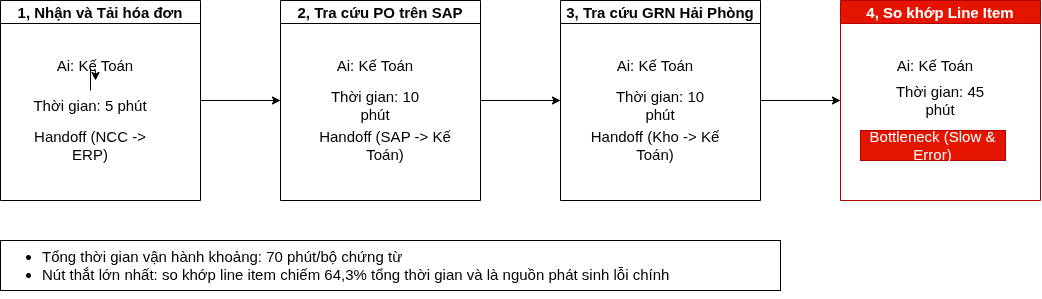

The diagram above was exported from draw.io. Its source (the exported page's mxGraphModel, read from the mxfile embedded in the PNG):
<mxGraphModel dx="1928" dy="682" grid="1" gridSize="10" guides="1" tooltips="1" connect="1" arrows="1" fold="1" page="1" pageScale="1" pageWidth="850" pageHeight="1100" math="0" shadow="0">
  <root>
    <mxCell id="0" />
    <mxCell id="1" parent="0" />
    <mxCell id="dwP4lvPImTVl0cOPbH2R-20" edge="1" parent="1" source="dwP4lvPImTVl0cOPbH2R-1" style="edgeStyle=orthogonalEdgeStyle;rounded=0;orthogonalLoop=1;jettySize=auto;html=1;exitX=1;exitY=0.5;exitDx=0;exitDy=0;entryX=0;entryY=0.5;entryDx=0;entryDy=0;fontSize=15;" target="dwP4lvPImTVl0cOPbH2R-2">
      <mxGeometry relative="1" as="geometry" />
    </mxCell>
    <mxCell id="dwP4lvPImTVl0cOPbH2R-1" parent="1" style="swimlane;fontSize=15;" value="1, Nhận và Tải hóa đơn" vertex="1">
      <mxGeometry height="200" width="200" x="-60" y="100" as="geometry" />
    </mxCell>
    <mxCell id="dwP4lvPImTVl0cOPbH2R-7" parent="dwP4lvPImTVl0cOPbH2R-1" style="text;html=1;whiteSpace=wrap;strokeColor=none;fillColor=none;align=center;verticalAlign=middle;rounded=0;fontSize=15;" value="Ai: Kế Toán" vertex="1">
      <mxGeometry height="30" width="110" x="40" y="50" as="geometry" />
    </mxCell>
    <mxCell id="dwP4lvPImTVl0cOPbH2R-11" parent="dwP4lvPImTVl0cOPbH2R-1" style="text;html=1;whiteSpace=wrap;strokeColor=none;fillColor=none;align=center;verticalAlign=middle;rounded=0;fontSize=15;" value="Thời gian: 5 phút" vertex="1">
      <mxGeometry height="30" width="120" x="30" y="90" as="geometry" />
    </mxCell>
    <mxCell id="dwP4lvPImTVl0cOPbH2R-12" edge="1" parent="dwP4lvPImTVl0cOPbH2R-1" source="dwP4lvPImTVl0cOPbH2R-11" style="edgeStyle=orthogonalEdgeStyle;rounded=0;orthogonalLoop=1;jettySize=auto;html=1;fontSize=15;" target="dwP4lvPImTVl0cOPbH2R-7" value="">
      <mxGeometry relative="1" as="geometry" />
    </mxCell>
    <mxCell id="dwP4lvPImTVl0cOPbH2R-16" parent="dwP4lvPImTVl0cOPbH2R-1" style="text;html=1;whiteSpace=wrap;strokeColor=none;fillColor=none;align=center;verticalAlign=middle;rounded=0;fontSize=15;" value="Handoff (NCC -&amp;gt; ERP)" vertex="1">
      <mxGeometry height="30" width="130" x="25" y="130" as="geometry" />
    </mxCell>
    <mxCell id="dwP4lvPImTVl0cOPbH2R-21" edge="1" parent="1" source="dwP4lvPImTVl0cOPbH2R-2" style="edgeStyle=orthogonalEdgeStyle;rounded=0;orthogonalLoop=1;jettySize=auto;html=1;exitX=1;exitY=0.5;exitDx=0;exitDy=0;entryX=0;entryY=0.5;entryDx=0;entryDy=0;fontSize=15;" target="dwP4lvPImTVl0cOPbH2R-3">
      <mxGeometry relative="1" as="geometry" />
    </mxCell>
    <mxCell id="dwP4lvPImTVl0cOPbH2R-2" parent="1" style="swimlane;fontSize=15;" value="2, Tra cứu PO trên SAP" vertex="1">
      <mxGeometry height="200" width="200" x="220" y="100" as="geometry" />
    </mxCell>
    <mxCell id="dwP4lvPImTVl0cOPbH2R-8" parent="dwP4lvPImTVl0cOPbH2R-2" style="text;html=1;whiteSpace=wrap;strokeColor=none;fillColor=none;align=center;verticalAlign=middle;rounded=0;fontSize=15;" value="Ai: Kế Toán" vertex="1">
      <mxGeometry height="30" width="110" x="40" y="50" as="geometry" />
    </mxCell>
    <mxCell id="dwP4lvPImTVl0cOPbH2R-13" parent="dwP4lvPImTVl0cOPbH2R-2" style="text;html=1;whiteSpace=wrap;strokeColor=none;fillColor=none;align=center;verticalAlign=middle;rounded=0;fontSize=15;" value="Thời gian: 10 phút" vertex="1">
      <mxGeometry height="30" width="120" x="35" y="90" as="geometry" />
    </mxCell>
    <mxCell id="dwP4lvPImTVl0cOPbH2R-18" parent="dwP4lvPImTVl0cOPbH2R-2" style="text;html=1;whiteSpace=wrap;strokeColor=none;fillColor=none;align=center;verticalAlign=middle;rounded=0;fontSize=15;" value="Handoff (SAP -&amp;gt; Kế Toán)" vertex="1">
      <mxGeometry height="30" width="170" x="20" y="130" as="geometry" />
    </mxCell>
    <mxCell id="dwP4lvPImTVl0cOPbH2R-22" edge="1" parent="1" source="dwP4lvPImTVl0cOPbH2R-3" style="edgeStyle=orthogonalEdgeStyle;rounded=0;orthogonalLoop=1;jettySize=auto;html=1;exitX=1;exitY=0.5;exitDx=0;exitDy=0;entryX=0;entryY=0.5;entryDx=0;entryDy=0;fontSize=15;" target="dwP4lvPImTVl0cOPbH2R-4">
      <mxGeometry relative="1" as="geometry" />
    </mxCell>
    <mxCell id="dwP4lvPImTVl0cOPbH2R-3" parent="1" style="swimlane;fontSize=15;" value="3, Tra cứu GRN Hải Phòng" vertex="1">
      <mxGeometry height="200" width="200" x="500" y="100" as="geometry" />
    </mxCell>
    <mxCell id="dwP4lvPImTVl0cOPbH2R-9" parent="dwP4lvPImTVl0cOPbH2R-3" style="text;html=1;whiteSpace=wrap;strokeColor=none;fillColor=none;align=center;verticalAlign=middle;rounded=0;fontSize=15;" value="Ai: Kế Toán" vertex="1">
      <mxGeometry height="30" width="110" x="40" y="50" as="geometry" />
    </mxCell>
    <mxCell id="dwP4lvPImTVl0cOPbH2R-14" parent="dwP4lvPImTVl0cOPbH2R-3" style="text;html=1;whiteSpace=wrap;strokeColor=none;fillColor=none;align=center;verticalAlign=middle;rounded=0;fontSize=15;" value="Thời gian: 10 phút" vertex="1">
      <mxGeometry height="30" width="120" x="40" y="90" as="geometry" />
    </mxCell>
    <mxCell id="dwP4lvPImTVl0cOPbH2R-17" parent="dwP4lvPImTVl0cOPbH2R-3" style="text;html=1;whiteSpace=wrap;strokeColor=none;fillColor=none;align=center;verticalAlign=middle;rounded=0;fontSize=15;" value="Handoff (Kho -&amp;gt; Kế Toán)" vertex="1">
      <mxGeometry height="30" width="150" x="20" y="130" as="geometry" />
    </mxCell>
    <mxCell id="dwP4lvPImTVl0cOPbH2R-4" parent="1" style="swimlane;fillColor=#e51400;fontColor=#ffffff;strokeColor=#B20000;fontSize=15;" value="4, So khớp Line Item" vertex="1">
      <mxGeometry height="200" width="200" x="780" y="100" as="geometry" />
    </mxCell>
    <mxCell id="dwP4lvPImTVl0cOPbH2R-6" parent="dwP4lvPImTVl0cOPbH2R-4" style="text;html=1;whiteSpace=wrap;align=center;verticalAlign=middle;rounded=0;fontSize=15;" value="Ai: Kế Toán" vertex="1">
      <mxGeometry height="30" width="110" x="40" y="50" as="geometry" />
    </mxCell>
    <mxCell id="dwP4lvPImTVl0cOPbH2R-15" parent="dwP4lvPImTVl0cOPbH2R-4" style="text;html=1;whiteSpace=wrap;align=center;verticalAlign=middle;rounded=0;fontSize=15;" value="Thời gian: 45 phút" vertex="1">
      <mxGeometry height="30" width="120" x="40" y="85" as="geometry" />
    </mxCell>
    <mxCell id="dwP4lvPImTVl0cOPbH2R-19" parent="dwP4lvPImTVl0cOPbH2R-4" style="text;html=1;whiteSpace=wrap;align=center;verticalAlign=middle;rounded=0;fillColor=#e51400;fontColor=#ffffff;strokeColor=#B20000;fontSize=15;" value="Bottleneck (Slow &amp;amp; Error)" vertex="1">
      <mxGeometry height="30" width="145" x="20" y="130" as="geometry" />
    </mxCell>
    <mxCell id="dwP4lvPImTVl0cOPbH2R-24" parent="1" style="text;html=1;whiteSpace=wrap;strokeColor=default;fillColor=none;align=left;verticalAlign=middle;rounded=0;fontSize=15;" value="&lt;ul&gt;&lt;li&gt;Tổng thời gian vận hành khoảng: 70 phút/bộ chứng từ&lt;/li&gt;&lt;li&gt;Nút thắt lớn nhất: so khớp line item chiếm 64,3% tổng thời gian và là nguồn phát sinh lỗi chính&lt;/li&gt;&lt;/ul&gt;" vertex="1">
      <mxGeometry height="50" width="780" x="-60" y="340" as="geometry" />
    </mxCell>
  </root>
</mxGraphModel>